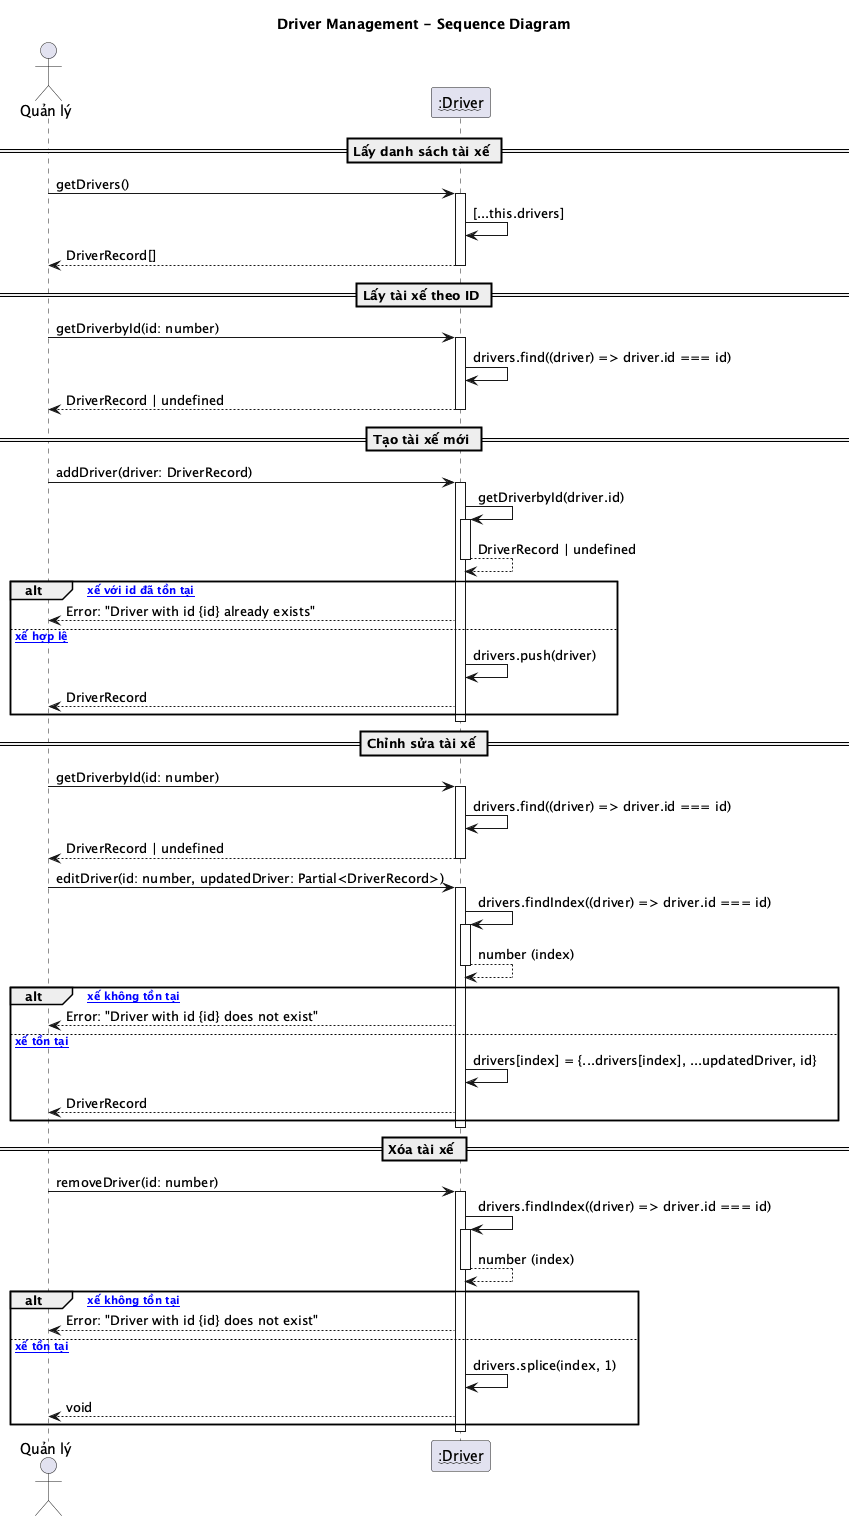

The diagram above was rendered by PlantUML. Its source (embedded in the PNG):
@startuml
title Driver Management - Sequence Diagram

actor "Quản lý" as ql
participant "~~:Driver~~" as dr

== Lấy danh sách tài xế ==
ql -> dr : getDrivers()
activate dr
dr -> dr : [...this.drivers]
dr --> ql : DriverRecord[]
deactivate dr

== Lấy tài xế theo ID ==
ql -> dr : getDriverbyId(id: number)
activate dr
dr -> dr : drivers.find((driver) => driver.id === id)
dr --> ql : DriverRecord | undefined
deactivate dr

== Tạo tài xế mới ==
ql -> dr : addDriver(driver: DriverRecord)
activate dr
dr -> dr : getDriverbyId(driver.id)
activate dr
dr --> dr : DriverRecord | undefined
deactivate dr

alt [Tài xế với id đã tồn tại]
    dr --> ql : Error: "Driver with id {id} already exists"
else [Tài xế hợp lệ]
    dr -> dr : drivers.push(driver)
    dr --> ql : DriverRecord
end
deactivate dr

== Chỉnh sửa tài xế ==
ql -> dr : getDriverbyId(id: number)
activate dr
dr -> dr : drivers.find((driver) => driver.id === id)
dr --> ql : DriverRecord | undefined
deactivate dr

ql -> dr : editDriver(id: number, updatedDriver: Partial<DriverRecord>)
activate dr
dr -> dr : drivers.findIndex((driver) => driver.id === id)
activate dr
dr --> dr : number (index)
deactivate dr

alt [Tài xế không tồn tại]
    dr --> ql : Error: "Driver with id {id} does not exist"
else [Tài xế tồn tại]
    dr -> dr : drivers[index] = {...drivers[index], ...updatedDriver, id}
    dr --> ql : DriverRecord
end
deactivate dr

== Xóa tài xế ==
ql -> dr : removeDriver(id: number)
activate dr
dr -> dr : drivers.findIndex((driver) => driver.id === id)
activate dr
dr --> dr : number (index)
deactivate dr

alt [Tài xế không tồn tại]
    dr --> ql : Error: "Driver with id {id} does not exist"
else [Tài xế tồn tại]
    dr -> dr : drivers.splice(index, 1)
    dr --> ql : void
end
deactivate dr

@enduml